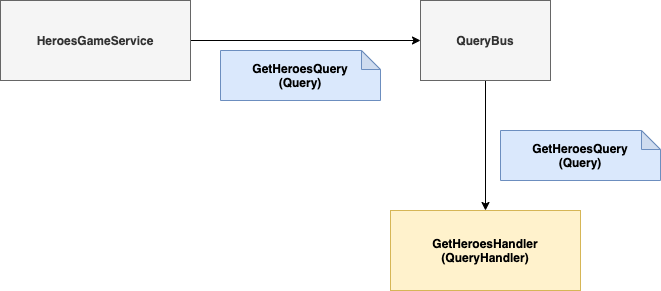

The diagram above was exported from draw.io. Its source (the exported page's mxGraphModel, read from the mxfile embedded in the PNG):
<mxGraphModel dx="1773" dy="574" grid="1" gridSize="10" guides="1" tooltips="1" connect="1" arrows="1" fold="1" page="1" pageScale="1" pageWidth="827" pageHeight="1169" math="0" shadow="0">
  <root>
    <mxCell id="hqgJfxVlXLgE1NCaAJuZ-0" />
    <mxCell id="hqgJfxVlXLgE1NCaAJuZ-1" parent="hqgJfxVlXLgE1NCaAJuZ-0" />
    <mxCell id="hqgJfxVlXLgE1NCaAJuZ-2" style="edgeStyle=orthogonalEdgeStyle;rounded=0;orthogonalLoop=1;jettySize=auto;html=1;entryX=0;entryY=0.5;entryDx=0;entryDy=0;" edge="1" parent="hqgJfxVlXLgE1NCaAJuZ-1" source="hqgJfxVlXLgE1NCaAJuZ-3" target="hqgJfxVlXLgE1NCaAJuZ-4">
      <mxGeometry relative="1" as="geometry" />
    </mxCell>
    <mxCell id="hqgJfxVlXLgE1NCaAJuZ-3" value="HeroesGameService" style="rounded=0;whiteSpace=wrap;html=1;fillColor=#f5f5f5;strokeColor=#666666;fontStyle=1;fontColor=#333333;" vertex="1" parent="hqgJfxVlXLgE1NCaAJuZ-1">
      <mxGeometry x="-120" y="80" width="190" height="80" as="geometry" />
    </mxCell>
    <mxCell id="l62QcO6pX6XHExGtXcPJ-1" style="edgeStyle=orthogonalEdgeStyle;rounded=0;orthogonalLoop=1;jettySize=auto;html=1;entryX=0.5;entryY=0;entryDx=0;entryDy=0;" edge="1" parent="hqgJfxVlXLgE1NCaAJuZ-1" source="hqgJfxVlXLgE1NCaAJuZ-4" target="l62QcO6pX6XHExGtXcPJ-0">
      <mxGeometry relative="1" as="geometry" />
    </mxCell>
    <mxCell id="hqgJfxVlXLgE1NCaAJuZ-4" value="QueryBus" style="rounded=0;whiteSpace=wrap;html=1;fillColor=#f5f5f5;strokeColor=#666666;fontStyle=1;fontColor=#333333;" vertex="1" parent="hqgJfxVlXLgE1NCaAJuZ-1">
      <mxGeometry x="300" y="80" width="130" height="80" as="geometry" />
    </mxCell>
    <mxCell id="hqgJfxVlXLgE1NCaAJuZ-5" value="GetHeroesQuery&lt;br&gt;(Query)" style="shape=note;whiteSpace=wrap;html=1;backgroundOutline=1;darkOpacity=0.05;fillColor=#dae8fc;strokeColor=#6c8ebf;fontStyle=1;size=19;" vertex="1" parent="hqgJfxVlXLgE1NCaAJuZ-1">
      <mxGeometry x="100" y="130" width="160" height="50" as="geometry" />
    </mxCell>
    <mxCell id="l62QcO6pX6XHExGtXcPJ-0" value="GetHeroesHandler&lt;br&gt;(QueryHandler)" style="rounded=0;whiteSpace=wrap;html=1;fillColor=#fff2cc;strokeColor=#d6b656;fontStyle=1" vertex="1" parent="hqgJfxVlXLgE1NCaAJuZ-1">
      <mxGeometry x="270" y="290" width="190" height="80" as="geometry" />
    </mxCell>
    <mxCell id="l62QcO6pX6XHExGtXcPJ-2" value="GetHeroesQuery&lt;br&gt;(Query)" style="shape=note;whiteSpace=wrap;html=1;backgroundOutline=1;darkOpacity=0.05;fillColor=#dae8fc;strokeColor=#6c8ebf;fontStyle=1;size=19;" vertex="1" parent="hqgJfxVlXLgE1NCaAJuZ-1">
      <mxGeometry x="380" y="210" width="160" height="50" as="geometry" />
    </mxCell>
  </root>
</mxGraphModel>